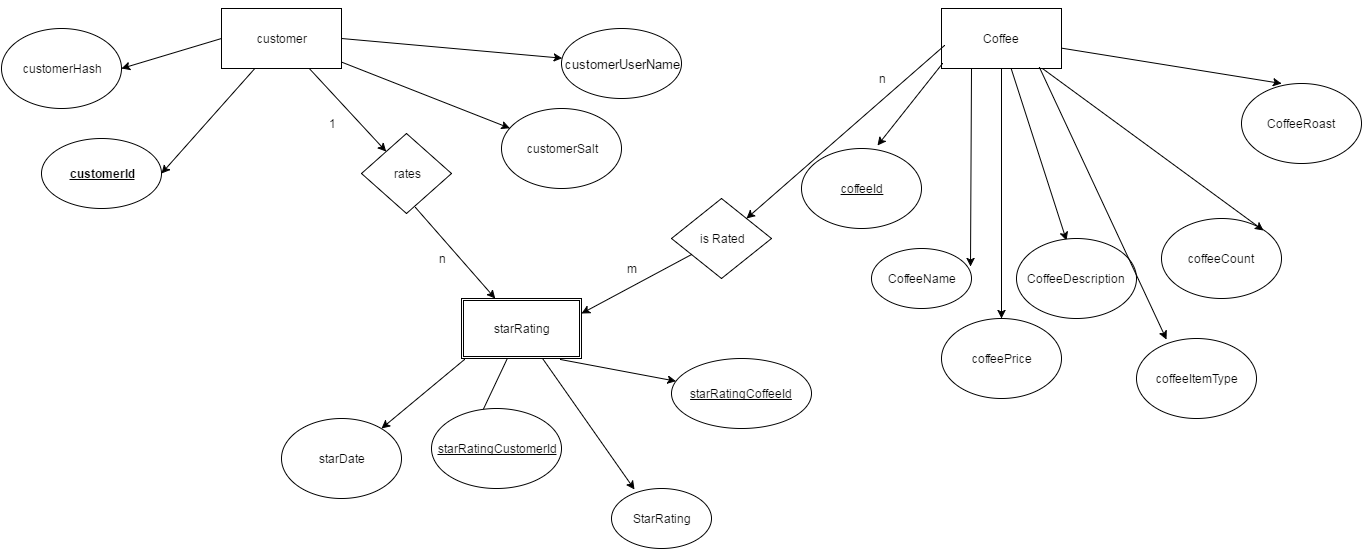

The diagram above was exported from draw.io. Its source (the exported page's mxGraphModel, read from the mxfile embedded in the PNG):
<mxGraphModel dx="1354" dy="624" grid="1" gridSize="10" guides="1" tooltips="1" connect="1" arrows="1" fold="1" page="1" pageScale="1" pageWidth="850" pageHeight="1100" background="#ffffff" math="0" shadow="0">
  <root>
    <mxCell id="0" />
    <mxCell id="1" parent="0" />
    <mxCell id="409b4f9853a16e3d-4" value="&lt;b&gt;&lt;u&gt;customerId&lt;/u&gt;&lt;/b&gt;" style="ellipse;whiteSpace=wrap;html=1;" vertex="1" parent="1">
      <mxGeometry x="180" y="140" width="120" height="70" as="geometry" />
    </mxCell>
    <mxCell id="409b4f9853a16e3d-6" value="" style="endArrow=classic;html=1;entryX=1;entryY=0.5;" edge="1" parent="1" source="77e527b84ed224ba-13" target="409b4f9853a16e3d-4">
      <mxGeometry width="50" height="50" relative="1" as="geometry">
        <mxPoint x="390" y="100" as="sourcePoint" />
        <mxPoint x="310" y="170" as="targetPoint" />
      </mxGeometry>
    </mxCell>
    <mxCell id="409b4f9853a16e3d-9" value="&lt;span style=&quot;font-size: 13px ; line-height: 15.6px&quot;&gt;customerUserName&lt;/span&gt;" style="ellipse;whiteSpace=wrap;html=1;" vertex="1" parent="1">
      <mxGeometry x="700" y="30" width="120" height="70" as="geometry" />
    </mxCell>
    <mxCell id="409b4f9853a16e3d-10" value="CoffeeName" style="ellipse;whiteSpace=wrap;html=1;" vertex="1" parent="1">
      <mxGeometry x="1010" y="250" width="100" height="60" as="geometry" />
    </mxCell>
    <mxCell id="409b4f9853a16e3d-11" value="" style="endArrow=classic;html=1;" edge="1" parent="1" source="77e527b84ed224ba-13" target="77e527b84ed224ba-14">
      <mxGeometry width="50" height="50" relative="1" as="geometry">
        <mxPoint x="560" y="21" as="sourcePoint" />
        <mxPoint x="649" y="59" as="targetPoint" />
      </mxGeometry>
    </mxCell>
    <mxCell id="409b4f9853a16e3d-13" value="Coffee" style="whiteSpace=wrap;html=1;" vertex="1" parent="1">
      <mxGeometry x="1080" y="10" width="120" height="60" as="geometry" />
    </mxCell>
    <mxCell id="409b4f9853a16e3d-17" value="&lt;u&gt;coffeeId&lt;/u&gt;" style="ellipse;whiteSpace=wrap;html=1;" vertex="1" parent="1">
      <mxGeometry x="940" y="150" width="120" height="80" as="geometry" />
    </mxCell>
    <mxCell id="409b4f9853a16e3d-19" value="" style="endArrow=classic;html=1;entryX=0.417;entryY=0.025;entryPerimeter=0;" edge="1" parent="1" source="409b4f9853a16e3d-13" target="77e527b84ed224ba-17">
      <mxGeometry width="50" height="50" relative="1" as="geometry">
        <mxPoint x="420" y="350" as="sourcePoint" />
        <mxPoint x="370" y="400" as="targetPoint" />
      </mxGeometry>
    </mxCell>
    <mxCell id="409b4f9853a16e3d-21" value="1" style="text;html=1;strokeColor=none;fillColor=none;align=center;verticalAlign=middle;whiteSpace=wrap;overflow=hidden;" vertex="1" parent="1">
      <mxGeometry x="450" y="115" width="40" height="20" as="geometry" />
    </mxCell>
    <mxCell id="409b4f9853a16e3d-22" value="n" style="text;html=1;strokeColor=none;fillColor=none;align=center;verticalAlign=middle;whiteSpace=wrap;overflow=hidden;" vertex="1" parent="1">
      <mxGeometry x="1000" y="70" width="40" height="20" as="geometry" />
    </mxCell>
    <mxCell id="7c5d0c88ca92c8f3-3" value="" style="endArrow=classic;html=1;" edge="1" parent="1">
      <mxGeometry width="50" height="50" relative="1" as="geometry">
        <mxPoint x="645.8253082784677" y="360" as="sourcePoint" />
        <mxPoint x="607.6003868936857" y="440.9010639576354" as="targetPoint" />
        <Array as="points" />
      </mxGeometry>
    </mxCell>
    <mxCell id="7c5d0c88ca92c8f3-5" value="StarRating" style="ellipse;whiteSpace=wrap;html=1;" vertex="1" parent="1">
      <mxGeometry x="750" y="490" width="100" height="60" as="geometry" />
    </mxCell>
    <mxCell id="7c5d0c88ca92c8f3-6" value="" style="endArrow=classic;html=1;exitX=0.825;exitY=1.017;exitPerimeter=0;" edge="1" parent="1" target="7c5d0c88ca92c8f3-7">
      <mxGeometry width="50" height="50" relative="1" as="geometry">
        <mxPoint x="699" y="361" as="sourcePoint" />
        <mxPoint x="420" y="520" as="targetPoint" />
      </mxGeometry>
    </mxCell>
    <mxCell id="7c5d0c88ca92c8f3-7" value="&lt;u&gt;starRatingCoffeeId&lt;/u&gt;" style="ellipse;whiteSpace=wrap;html=1;" vertex="1" parent="1">
      <mxGeometry x="810" y="360" width="140" height="70" as="geometry" />
    </mxCell>
    <mxCell id="7c5d0c88ca92c8f3-8" value="" style="endArrow=classic;html=1;entryX=0.23;entryY=0.017;entryPerimeter=0;" edge="1" parent="1" target="7c5d0c88ca92c8f3-5">
      <mxGeometry width="50" height="50" relative="1" as="geometry">
        <mxPoint x="681.0559006211181" y="360" as="sourcePoint" />
        <mxPoint x="385" y="525" as="targetPoint" />
      </mxGeometry>
    </mxCell>
    <mxCell id="8bd53d248749b51-4" value="" style="endArrow=classic;html=1;exitX=0.6;exitY=0.925;exitPerimeter=0;" edge="1" parent="1" source="77e527b84ed224ba-14">
      <mxGeometry width="50" height="50" relative="1" as="geometry">
        <mxPoint x="505" y="260" as="sourcePoint" />
        <mxPoint x="633.7190082644629" y="300" as="targetPoint" />
      </mxGeometry>
    </mxCell>
    <mxCell id="77e527b84ed224ba-1" value="&lt;u&gt;starRatingCustomerId&lt;/u&gt;" style="ellipse;whiteSpace=wrap;html=1;" vertex="1" parent="1">
      <mxGeometry x="570" y="410" width="130" height="80" as="geometry" />
    </mxCell>
    <mxCell id="77e527b84ed224ba-2" style="edgeStyle=orthogonalEdgeStyle;rounded=0;html=1;exitX=0.5;exitY=0;entryX=0.5;entryY=0;jettySize=auto;orthogonalLoop=1;" edge="1" parent="1" source="409b4f9853a16e3d-13" target="409b4f9853a16e3d-13">
      <mxGeometry relative="1" as="geometry" />
    </mxCell>
    <mxCell id="77e527b84ed224ba-3" value="" style="endArrow=classic;html=1;exitX=0.25;exitY=1;entryX=0.99;entryY=0.3;entryPerimeter=0;" edge="1" parent="1" source="409b4f9853a16e3d-13" target="409b4f9853a16e3d-10">
      <mxGeometry width="50" height="50" relative="1" as="geometry">
        <mxPoint x="260" y="470" as="sourcePoint" />
        <mxPoint x="220" y="510" as="targetPoint" />
      </mxGeometry>
    </mxCell>
    <mxCell id="77e527b84ed224ba-11" value="n" style="text;html=1;strokeColor=none;fillColor=none;align=center;verticalAlign=middle;whiteSpace=wrap;overflow=hidden;" vertex="1" parent="1">
      <mxGeometry x="560" y="250" width="40" height="20" as="geometry" />
    </mxCell>
    <mxCell id="77e527b84ed224ba-13" value="customer" style="whiteSpace=wrap;html=1;" vertex="1" parent="1">
      <mxGeometry x="360" y="10" width="120" height="60" as="geometry" />
    </mxCell>
    <mxCell id="77e527b84ed224ba-14" value="rates" style="rhombus;whiteSpace=wrap;html=1;" vertex="1" parent="1">
      <mxGeometry x="500" y="135" width="90" height="80" as="geometry" />
    </mxCell>
    <mxCell id="77e527b84ed224ba-16" value="customerSalt" style="ellipse;whiteSpace=wrap;html=1;" vertex="1" parent="1">
      <mxGeometry x="640" y="110" width="120" height="80" as="geometry" />
    </mxCell>
    <mxCell id="77e527b84ed224ba-17" value="CoffeeDescription" style="ellipse;whiteSpace=wrap;html=1;" vertex="1" parent="1">
      <mxGeometry x="1155" y="240" width="120" height="80" as="geometry" />
    </mxCell>
    <mxCell id="77e527b84ed224ba-19" value="CoffeeRoast" style="ellipse;whiteSpace=wrap;html=1;" vertex="1" parent="1">
      <mxGeometry x="1380" y="85" width="120" height="80" as="geometry" />
    </mxCell>
    <mxCell id="77e527b84ed224ba-20" value="" style="endArrow=classic;html=1;entryX=0.333;entryY=0;entryPerimeter=0;" edge="1" parent="1" source="409b4f9853a16e3d-13" target="77e527b84ed224ba-19">
      <mxGeometry width="50" height="50" relative="1" as="geometry">
        <mxPoint x="300" y="580" as="sourcePoint" />
        <mxPoint x="290" y="520" as="targetPoint" />
      </mxGeometry>
    </mxCell>
    <mxCell id="77e527b84ed224ba-25" value="customerHash" style="ellipse;whiteSpace=wrap;html=1;" vertex="1" parent="1">
      <mxGeometry x="140" y="30" width="120" height="80" as="geometry" />
    </mxCell>
    <mxCell id="3e5d19806ed3c771-1" value="" style="endArrow=classic;html=1;" edge="1" parent="1" source="77e527b84ed224ba-13" target="77e527b84ed224ba-16">
      <mxGeometry width="50" height="50" relative="1" as="geometry">
        <mxPoint x="650" y="60" as="sourcePoint" />
        <mxPoint x="600" y="110" as="targetPoint" />
      </mxGeometry>
    </mxCell>
    <mxCell id="3e5d19806ed3c771-2" value="" style="endArrow=classic;html=1;exitX=1;exitY=0.5;" edge="1" parent="1" source="77e527b84ed224ba-13" target="409b4f9853a16e3d-9">
      <mxGeometry width="50" height="50" relative="1" as="geometry">
        <mxPoint x="590" y="30" as="sourcePoint" />
        <mxPoint x="540" y="80" as="targetPoint" />
      </mxGeometry>
    </mxCell>
    <mxCell id="3e5d19806ed3c771-3" value="" style="endArrow=classic;html=1;exitX=0;exitY=0.5;entryX=1;entryY=0.5;" edge="1" parent="1" source="77e527b84ed224ba-13" target="77e527b84ed224ba-25">
      <mxGeometry width="50" height="50" relative="1" as="geometry">
        <mxPoint x="60" y="10" as="sourcePoint" />
        <mxPoint x="10" y="60" as="targetPoint" />
      </mxGeometry>
    </mxCell>
    <mxCell id="3ac6542ec41bbe62-1" value="coffeeCount" style="ellipse;whiteSpace=wrap;html=1;" vertex="1" parent="1">
      <mxGeometry x="1300" y="220" width="120" height="80" as="geometry" />
    </mxCell>
    <mxCell id="3ac6542ec41bbe62-2" value="" style="endArrow=classic;html=1;entryX=1;entryY=0;" edge="1" parent="1" source="409b4f9853a16e3d-13" target="3ac6542ec41bbe62-1">
      <mxGeometry width="50" height="50" relative="1" as="geometry">
        <mxPoint x="215" y="510" as="sourcePoint" />
        <mxPoint x="165" y="560" as="targetPoint" />
      </mxGeometry>
    </mxCell>
    <mxCell id="3ac6542ec41bbe62-5" value="starDate" style="ellipse;whiteSpace=wrap;html=1;" vertex="1" parent="1">
      <mxGeometry x="420" y="420" width="120" height="80" as="geometry" />
    </mxCell>
    <mxCell id="3ac6542ec41bbe62-7" value="" style="endArrow=classic;html=1;exitX=0.008;exitY=0.917;exitPerimeter=0;entryX=0.633;entryY=-0.037;entryPerimeter=0;" edge="1" parent="1" source="409b4f9853a16e3d-13" target="409b4f9853a16e3d-17">
      <mxGeometry width="50" height="50" relative="1" as="geometry">
        <mxPoint x="1045" y="90" as="sourcePoint" />
        <mxPoint x="995" y="140" as="targetPoint" />
      </mxGeometry>
    </mxCell>
    <mxCell id="3ac6542ec41bbe62-8" value="" style="endArrow=classic;html=1;exitX=0.025;exitY=1.017;exitPerimeter=0;entryX=0.833;entryY=0.125;entryPerimeter=0;" edge="1" parent="1" target="3ac6542ec41bbe62-5">
      <mxGeometry width="50" height="50" relative="1" as="geometry">
        <mxPoint x="603" y="361" as="sourcePoint" />
        <mxPoint x="510" y="430" as="targetPoint" />
      </mxGeometry>
    </mxCell>
    <mxCell id="3ac6542ec41bbe62-11" value="is Rated" style="rhombus;whiteSpace=wrap;html=1;direction=south;" vertex="1" parent="1">
      <mxGeometry x="810" y="200" width="100" height="80" as="geometry" />
    </mxCell>
    <mxCell id="3ac6542ec41bbe62-12" value="" style="endArrow=classic;html=1;entryX=0;entryY=0;exitX=0.025;exitY=0.617;exitPerimeter=0;" edge="1" parent="1" source="409b4f9853a16e3d-13" target="3ac6542ec41bbe62-11">
      <mxGeometry width="50" height="50" relative="1" as="geometry">
        <mxPoint x="1070" y="60" as="sourcePoint" />
        <mxPoint x="925" y="160" as="targetPoint" />
      </mxGeometry>
    </mxCell>
    <mxCell id="3ac6542ec41bbe62-13" value="" style="endArrow=classic;html=1;entryX=1;entryY=0.25;" edge="1" parent="1" source="3ac6542ec41bbe62-11">
      <mxGeometry width="50" height="50" relative="1" as="geometry">
        <mxPoint x="810" y="270" as="sourcePoint" />
        <mxPoint x="720" y="315" as="targetPoint" />
      </mxGeometry>
    </mxCell>
    <mxCell id="3ac6542ec41bbe62-14" value="m" style="text;html=1;strokeColor=none;fillColor=none;align=center;verticalAlign=middle;whiteSpace=wrap;overflow=hidden;" vertex="1" parent="1">
      <mxGeometry x="750" y="260" width="40" height="20" as="geometry" />
    </mxCell>
    <mxCell id="3ac6542ec41bbe62-15" value="coffeeItemType" style="ellipse;whiteSpace=wrap;html=1;" vertex="1" parent="1">
      <mxGeometry x="1275" y="340" width="120" height="80" as="geometry" />
    </mxCell>
    <mxCell id="3ac6542ec41bbe62-16" value="" style="endArrow=classic;html=1;exitX=0.817;exitY=0.983;exitPerimeter=0;entryX=0.25;entryY=0.013;entryPerimeter=0;" edge="1" parent="1" source="409b4f9853a16e3d-13" target="3ac6542ec41bbe62-15">
      <mxGeometry width="50" height="50" relative="1" as="geometry">
        <mxPoint x="1350" y="300" as="sourcePoint" />
        <mxPoint x="1300" y="350" as="targetPoint" />
      </mxGeometry>
    </mxCell>
    <mxCell id="3ac6542ec41bbe62-17" value="coffeePrice" style="ellipse;whiteSpace=wrap;html=1;" vertex="1" parent="1">
      <mxGeometry x="1080" y="320" width="120" height="80" as="geometry" />
    </mxCell>
    <mxCell id="3ac6542ec41bbe62-18" value="" style="endArrow=classic;html=1;entryX=0.5;entryY=0;" edge="1" parent="1" source="409b4f9853a16e3d-13" target="3ac6542ec41bbe62-17">
      <mxGeometry width="50" height="50" relative="1" as="geometry">
        <mxPoint x="1165" y="270" as="sourcePoint" />
        <mxPoint x="1130" y="310" as="targetPoint" />
      </mxGeometry>
    </mxCell>
    <mxCell id="3ac6542ec41bbe62-19" value="starRating" style="shape=ext;double=1;whiteSpace=wrap;html=1;" vertex="1" parent="1">
      <mxGeometry x="600" y="300" width="120" height="60" as="geometry" />
    </mxCell>
  </root>
</mxGraphModel>